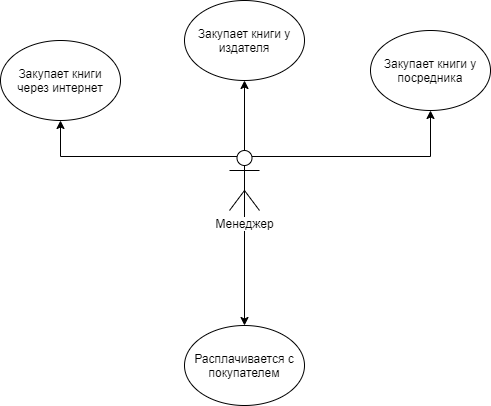

The diagram above was exported from draw.io. Its source (the exported page's mxGraphModel, read from the mxfile embedded in the PNG):
<mxGraphModel dx="1374" dy="799" grid="1" gridSize="10" guides="1" tooltips="1" connect="1" arrows="1" fold="1" page="1" pageScale="1" pageWidth="827" pageHeight="1169" math="0" shadow="0">
  <root>
    <mxCell id="0" />
    <mxCell id="1" parent="0" />
    <mxCell id="G0Ozo3beKtEcso_4GWZN-13" style="edgeStyle=orthogonalEdgeStyle;rounded=0;orthogonalLoop=1;jettySize=auto;html=1;exitX=0.5;exitY=0;exitDx=0;exitDy=0;exitPerimeter=0;entryX=0.5;entryY=1;entryDx=0;entryDy=0;" edge="1" parent="1" source="G0Ozo3beKtEcso_4GWZN-8" target="G0Ozo3beKtEcso_4GWZN-12">
      <mxGeometry relative="1" as="geometry" />
    </mxCell>
    <mxCell id="G0Ozo3beKtEcso_4GWZN-15" style="edgeStyle=orthogonalEdgeStyle;rounded=0;orthogonalLoop=1;jettySize=auto;html=1;exitX=0.75;exitY=0.1;exitDx=0;exitDy=0;exitPerimeter=0;entryX=0.5;entryY=1;entryDx=0;entryDy=0;" edge="1" parent="1" source="G0Ozo3beKtEcso_4GWZN-8" target="G0Ozo3beKtEcso_4GWZN-14">
      <mxGeometry relative="1" as="geometry" />
    </mxCell>
    <mxCell id="G0Ozo3beKtEcso_4GWZN-17" style="edgeStyle=orthogonalEdgeStyle;rounded=0;orthogonalLoop=1;jettySize=auto;html=1;exitX=0.25;exitY=0.1;exitDx=0;exitDy=0;exitPerimeter=0;entryX=0.5;entryY=1;entryDx=0;entryDy=0;" edge="1" parent="1" source="G0Ozo3beKtEcso_4GWZN-8" target="G0Ozo3beKtEcso_4GWZN-16">
      <mxGeometry relative="1" as="geometry" />
    </mxCell>
    <mxCell id="G0Ozo3beKtEcso_4GWZN-19" style="edgeStyle=orthogonalEdgeStyle;rounded=0;orthogonalLoop=1;jettySize=auto;html=1;exitX=0.5;exitY=0.5;exitDx=0;exitDy=0;exitPerimeter=0;" edge="1" parent="1" source="G0Ozo3beKtEcso_4GWZN-8" target="G0Ozo3beKtEcso_4GWZN-18">
      <mxGeometry relative="1" as="geometry" />
    </mxCell>
    <mxCell id="G0Ozo3beKtEcso_4GWZN-8" value="Менеджер&lt;br&gt;" style="shape=umlActor;verticalLabelPosition=bottom;labelBackgroundColor=#ffffff;verticalAlign=top;html=1;outlineConnect=0;" vertex="1" parent="1">
      <mxGeometry x="399" y="330" width="30" height="60" as="geometry" />
    </mxCell>
    <mxCell id="G0Ozo3beKtEcso_4GWZN-12" value="Закупает книги у издателя" style="ellipse;whiteSpace=wrap;html=1;" vertex="1" parent="1">
      <mxGeometry x="354" y="180" width="120" height="80" as="geometry" />
    </mxCell>
    <mxCell id="G0Ozo3beKtEcso_4GWZN-14" value="Закупает книги у посредника" style="ellipse;whiteSpace=wrap;html=1;" vertex="1" parent="1">
      <mxGeometry x="540" y="210" width="120" height="80" as="geometry" />
    </mxCell>
    <mxCell id="G0Ozo3beKtEcso_4GWZN-16" value="Закупает книги через интернет" style="ellipse;whiteSpace=wrap;html=1;" vertex="1" parent="1">
      <mxGeometry x="170" y="220" width="120" height="80" as="geometry" />
    </mxCell>
    <mxCell id="G0Ozo3beKtEcso_4GWZN-18" value="Расплачивается с покупателем" style="ellipse;whiteSpace=wrap;html=1;" vertex="1" parent="1">
      <mxGeometry x="354" y="505" width="120" height="80" as="geometry" />
    </mxCell>
  </root>
</mxGraphModel>